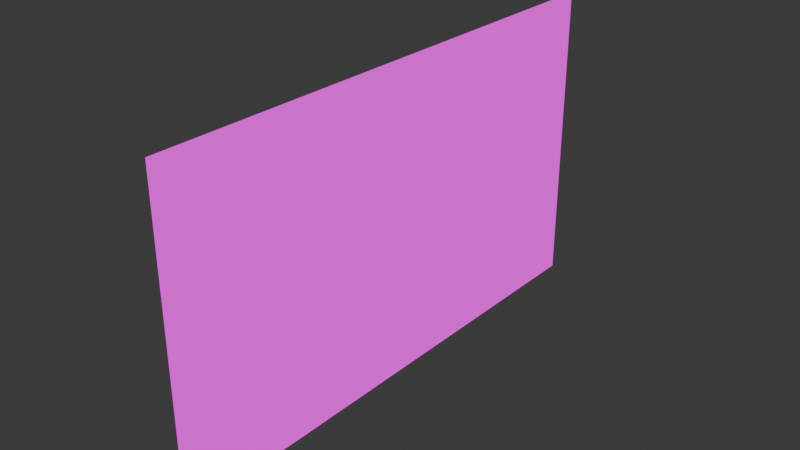 # Source: Keycard.blend  (saved by Blender 4.5.90; exported with 4.5.12 LTS)
import bpy
from mathutils import Matrix  # noqa: F401  (used for matrix-valued properties, if any)

bpy.ops.wm.read_factory_settings(use_empty=True)
scene = bpy.context.scene
scene.name = 'Scene'

# ---- collections
col_collection = bpy.data.collections.new('Collection'); scene.collection.children.link(col_collection)

# ---- images (referenced by path relative to the original .blend; pixels are not part of the script)
import os
ASSET_DIR = os.environ.get("B2B_ASSET_DIR", "")  # directory of the original .blend (textures are referenced by path, not embedded)
HERE = os.path.dirname(os.path.abspath(__file__))  # packed textures are extracted next to this script under _unpacked/

def load_image(name, relpath, width, height, colorspace="sRGB"):
    """Load a texture the original file referenced (path relative to the .blend, or extracted next to this script)."""
    p = next((c for c in (os.path.join(HERE, relpath), os.path.join(ASSET_DIR, relpath)) if relpath and os.path.exists(c)), "")
    if p:
        img = bpy.data.images.load(p, check_existing=True)
        img.name = name
    else:  # same state as the original file: an image datablock whose file is absent (Cycles renders it pink)
        img = bpy.data.images.new(name, width, height)
        img.source = "FILE"
        img.filepath = "//" + (relpath or name)
    img.colorspace_settings.name = colorspace
    return img
img_keycard_green_512_png = load_image('keycard_green_512.png', 'keycard_front.png', 1024, 1024, 'sRGB')
img_keycard_green_512_verso_png = load_image('keycard_green_512 verso.png', 'keycard_back.png', 1024, 1024, 'sRGB')

# ---- materials (node trees are filled in below, after node groups)
mat_material = bpy.data.materials.new('Material')
mat_material.alpha_threshold = 0.0
mat_material.roughness = 0.5
mat_material.line_color = (0.0, 0.0, 0.0, 1.0)
mat_material_001 = bpy.data.materials.new('Material.001')

# ---- material node trees
mat_material.use_nodes = True; mat_material.node_tree.nodes.clear()
_N = mat_material.node_tree.nodes; _L = mat_material.node_tree.links
n0 = _N.new('ShaderNodeOutputMaterial'); n0.name = 'Material Output'; n0.location = (585, 96)
n1 = _N.new('ShaderNodeEmission'); n1.name = 'Emission'; n1.location = (-163, 8)
n2 = _N.new('ShaderNodeBsdfPrincipled'); n2.name = 'Principled BSDF'; n2.location = (-143, 178)
n2.hide = True
n3 = _N.new('ShaderNodeTexImage'); n3.name = 'Image Texture'; n3.location = (-487, 147)
n3.image = img_keycard_green_512_png
n4 = _N.new('ShaderNodeBsdfTransparent'); n4.name = 'Transparent BSDF'; n4.location = (186, 266)
n5 = _N.new('ShaderNodeMixShader'); n5.name = 'Mix Shader'; n5.location = (349, 83)
_L.new(n5.outputs[0], n0.inputs[0])
_L.new(n3.outputs[0], n1.inputs[0])
_L.new(n1.outputs[0], n5.inputs[2])
_L.new(n4.outputs[0], n5.inputs[1])
_L.new(n3.outputs[1], n5.inputs[0])
n0.is_active_output = True
mat_material_001.use_nodes = True; mat_material_001.node_tree.nodes.clear()
_N = mat_material_001.node_tree.nodes; _L = mat_material_001.node_tree.links
n0 = _N.new('ShaderNodeBsdfPrincipled'); n0.name = 'Principled BSDF'; n0.location = (525, 129)
n1 = _N.new('ShaderNodeOutputMaterial'); n1.name = 'Material Output'; n1.location = (200, 100)
n2 = _N.new('ShaderNodeTexImage'); n2.name = 'Image Texture'; n2.location = (-490, 79)
n2.image = img_keycard_green_512_verso_png
n3 = _N.new('ShaderNodeMixShader'); n3.name = 'Mix Shader'; n3.location = (-6, 45)
n4 = _N.new('ShaderNodeEmission'); n4.name = 'Emission'; n4.location = (-199, -69)
n5 = _N.new('ShaderNodeBsdfTransparent'); n5.name = 'Transparent BSDF'; n5.location = (-215, 156)
_L.new(n3.outputs[0], n1.inputs[0])
_L.new(n2.outputs[0], n4.inputs[0])
_L.new(n4.outputs[0], n3.inputs[2])
_L.new(n5.outputs[0], n3.inputs[1])
_L.new(n2.outputs[1], n3.inputs[0])
n1.is_active_output = True

# ---- world
world_world = bpy.data.worlds.new('World'); scene.world = world_world
world_world.use_nodes = True; world_world.node_tree.nodes.clear()
_N = world_world.node_tree.nodes; _L = world_world.node_tree.links
n0 = _N.new('ShaderNodeOutputWorld'); n0.name = 'World Output'; n0.location = (200, 100)
n1 = _N.new('ShaderNodeBackground'); n1.name = 'Background'; n1.location = (-200, 100)
n1.inputs[0].default_value = (0.05088, 0.05088, 0.05088, 1.0)
_L.new(n1.outputs[0], n0.inputs[0])
n0.is_active_output = True
world_world.color = (0.05088, 0.05088, 0.05088)
world_world.sun_shadow_jitter_overblur = 0.0

# ---- meshes
me_cube = bpy.data.meshes.new('Cube')
me_cube.from_pydata([(1.0, 1.0, 1.0), (1.0, 1.0, -1.0), (1.0, -1.0, 1.0), (1.0, -1.0, -1.0), (-1.0, 1.0, 1.0), (-1.0, 1.0, -1.0), (-1.0, -1.0, 1.0), (-1.0, -1.0, -1.0)], [], [(0, 4, 6, 2), (3, 2, 6, 7), (7, 6, 4, 5), (5, 1, 3, 7), (1, 0, 2, 3), (5, 4, 0, 1)])
me_cube.polygons.foreach_set('material_index', [0, 0, 1, 0, 0, 0])
_uv = me_cube.uv_layers.new(name='UVMap')
_uv.uv.foreach_set('vector', [0.625, 0.5, 0.875, 0.5, 0.875, 0.75, 0.625, 0.75, 0.375, 0.75, 0.625, 0.75, 0.625, 1.0, 0.375, 1.0, 0.9892, 0.246, 0.9981, 0.7995, 0.00448, 0.8079, 0.007544, 0.2373, 0.125, 0.5, 0.375, 0.5, 0.375, 0.75, 0.125, 0.75, 0.9939, 0.2506, 0.9949, 0.7962, 0.001096, 0.8119, 0.003017, 0.2354, 0.375, 0.25, 0.625, 0.25, 0.625, 0.5, 0.375, 0.5])
me_cube.materials.append(mat_material)
me_cube.materials.append(mat_material_001)
me_cube.use_mirror_vertex_groups = False
me_cube.update()

# ---- objects
ob_cube = bpy.data.objects.new('Cube', me_cube)

# ---- transforms, parenting, visibility, modifiers, constraints
ob_cube.location = (0.0, 0.0, 0.0)
ob_cube.scale = (0.003504, 0.5125, 0.2991)
ob_cube.lock_rotations_4d = False
ob_cube.empty_display_type = 'ARROWS'
ob_cube.lineart.crease_threshold = 0.0

# ---- collection membership
col_collection.objects.link(ob_cube)

# ---- scene / render settings (as saved in the file)
scene.frame_start = 1; scene.frame_end = 250; scene.frame_set(1)
scene.render.engine = 'BLENDER_EEVEE_NEXT'
bpy.context.view_layer.update()

# ---- added for rendering (the .blend has no active camera): camera
cam_auto = bpy.data.cameras.new('AutoCamera')
cam_auto.lens = 50.0
cam_auto.sensor_width = 36.0
cam_auto.clip_end = 1000.0
ob_auto_camera = bpy.data.objects.new('AutoCamera', cam_auto)
scene.collection.objects.link(ob_auto_camera)
ob_auto_camera.location = (1.09805, -1.31766, 0.87844)
ob_auto_camera.rotation_euler = (1.09748, -7.21219e-08, 0.694738)
scene.camera = ob_auto_camera
bpy.context.view_layer.update()
